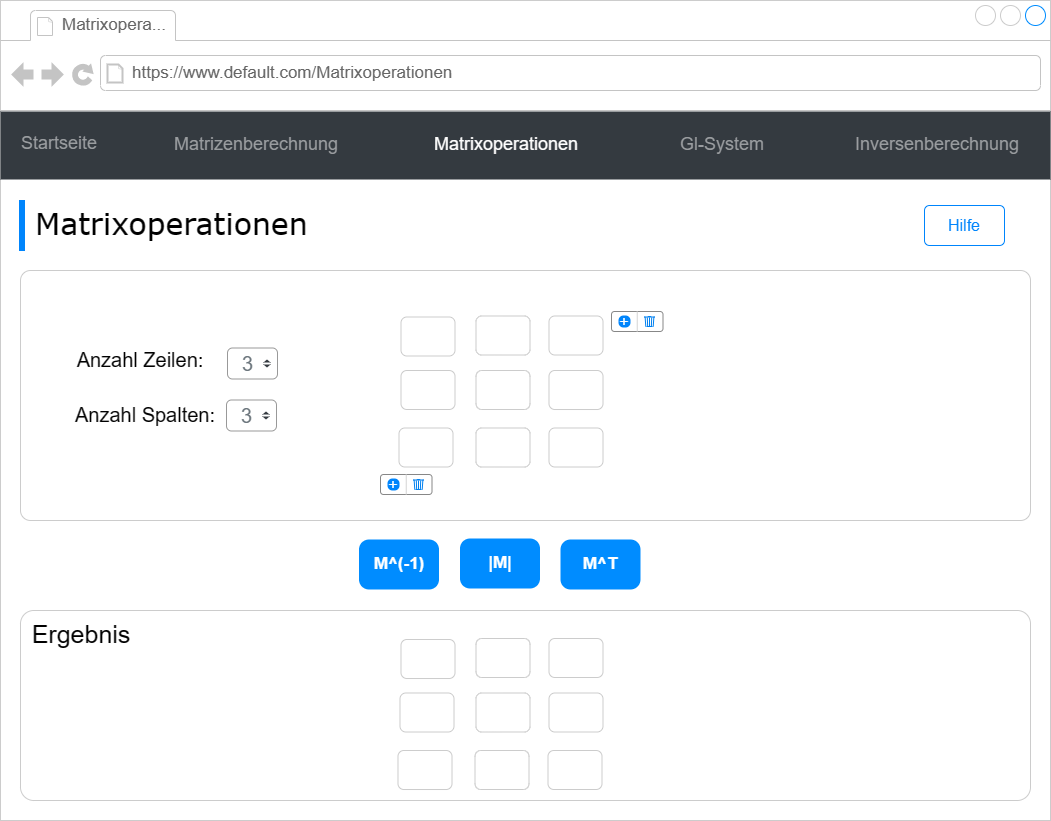

The diagram above was exported from draw.io. Its source (the exported page's mxGraphModel, read from the mxfile embedded in the PNG):
<mxGraphModel dx="1578" dy="865" grid="1" gridSize="10" guides="1" tooltips="1" connect="1" arrows="1" fold="1" page="1" pageScale="1" pageWidth="1100" pageHeight="850" background="#ffffff" math="0" shadow="0">
  <root>
    <mxCell id="0" />
    <mxCell id="1" parent="0" />
    <mxCell id="7026571954dc6520-1" value="" style="strokeWidth=1;shadow=0;dashed=0;align=center;html=1;shape=mxgraph.mockup.containers.browserWindow;rSize=0;strokeColor=#CCCCCC;mainText=,;recursiveResize=0;rounded=0;labelBackgroundColor=none;fontFamily=Verdana;fontSize=12" parent="1" vertex="1">
      <mxGeometry x="30" y="20" width="1050" height="820" as="geometry" />
    </mxCell>
    <mxCell id="ViKORoKvHGICdf4TBuKY-2" value="" style="rounded=1;whiteSpace=wrap;html=1;fillColor=none;strokeColor=#CCCCCC;arcSize=4;" parent="7026571954dc6520-1" vertex="1">
      <mxGeometry x="20" y="270" width="1010" height="250" as="geometry" />
    </mxCell>
    <mxCell id="7026571954dc6520-2" value="Matrixopera..." style="strokeWidth=1;shadow=0;dashed=0;align=center;html=1;shape=mxgraph.mockup.containers.anchor;fontSize=17;fontColor=#666666;align=left;" parent="7026571954dc6520-1" vertex="1">
      <mxGeometry x="60" y="12" width="110" height="26" as="geometry" />
    </mxCell>
    <mxCell id="7026571954dc6520-3" value="https://www.default.com/Matrixoperationen" style="strokeWidth=1;shadow=0;dashed=0;align=center;html=1;shape=mxgraph.mockup.containers.anchor;rSize=0;fontSize=17;fontColor=#666666;align=left;" parent="7026571954dc6520-1" vertex="1">
      <mxGeometry x="130" y="60" width="250" height="26" as="geometry" />
    </mxCell>
    <mxCell id="7026571954dc6520-4" value="Matrixoperationen" style="text;html=1;points=[];align=left;verticalAlign=top;spacingTop=-4;fontSize=30;fontFamily=Verdana" parent="7026571954dc6520-1" vertex="1">
      <mxGeometry x="33" y="202" width="340" height="50" as="geometry" />
    </mxCell>
    <mxCell id="u1SDwWlPGdA-2MWF5yvj-13" value="&lt;font style=&quot;font-size: 20px;&quot;&gt;3&lt;/font&gt;" style="html=1;shadow=0;dashed=0;shape=mxgraph.bootstrap.rrect;rSize=5;fillColor=#ffffff;strokeColor=#999999;align=left;spacing=15;fontSize=14;fontColor=#6C767D;" parent="7026571954dc6520-1" vertex="1">
      <mxGeometry x="227" y="347.5" width="50" height="31" as="geometry" />
    </mxCell>
    <mxCell id="u1SDwWlPGdA-2MWF5yvj-14" value="" style="shape=triangle;direction=south;fillColor=#343A40;strokeColor=none;perimeter=none;sketch=0;" parent="u1SDwWlPGdA-2MWF5yvj-13" vertex="1">
      <mxGeometry x="1" y="0.5" width="7" height="3" relative="1" as="geometry">
        <mxPoint x="-14" y="1" as="offset" />
      </mxGeometry>
    </mxCell>
    <mxCell id="u1SDwWlPGdA-2MWF5yvj-15" value="" style="shape=triangle;direction=north;fillColor=#343A40;strokeColor=none;perimeter=none;sketch=0;" parent="u1SDwWlPGdA-2MWF5yvj-13" vertex="1">
      <mxGeometry x="1" y="0.5" width="7" height="3" relative="1" as="geometry">
        <mxPoint x="-14" y="-4" as="offset" />
      </mxGeometry>
    </mxCell>
    <mxCell id="u1SDwWlPGdA-2MWF5yvj-22" value="&lt;font style=&quot;font-size: 20px;&quot;&gt;Anzahl Zeilen:&lt;/font&gt;" style="text;html=1;strokeColor=none;fillColor=none;align=center;verticalAlign=middle;whiteSpace=wrap;rounded=0;fontSize=17;" parent="7026571954dc6520-1" vertex="1">
      <mxGeometry x="70" y="345" width="140" height="30" as="geometry" />
    </mxCell>
    <mxCell id="u1SDwWlPGdA-2MWF5yvj-25" value="&lt;font style=&quot;font-size: 20px;&quot;&gt;Anzahl Spalten:&lt;/font&gt;" style="text;html=1;strokeColor=none;fillColor=none;align=center;verticalAlign=middle;whiteSpace=wrap;rounded=0;fontSize=17;" parent="7026571954dc6520-1" vertex="1">
      <mxGeometry x="70" y="399.5" width="150" height="30" as="geometry" />
    </mxCell>
    <mxCell id="u1SDwWlPGdA-2MWF5yvj-29" value="" style="rounded=1;whiteSpace=wrap;html=1;strokeColor=#CCCCCC;fontSize=20;" parent="7026571954dc6520-1" vertex="1">
      <mxGeometry x="400.5" y="316.5" width="54" height="39" as="geometry" />
    </mxCell>
    <mxCell id="u1SDwWlPGdA-2MWF5yvj-151" value="M^(-1)" style="strokeWidth=1;shadow=0;dashed=0;align=center;html=1;shape=mxgraph.mockup.buttons.button;strokeColor=none;fontColor=#ffffff;mainText=;buttonStyle=round;fontSize=17;fontStyle=1;fillColor=#008cff;whiteSpace=wrap;" parent="7026571954dc6520-1" vertex="1">
      <mxGeometry x="358.5" y="539" width="80" height="50" as="geometry" />
    </mxCell>
    <mxCell id="u1SDwWlPGdA-2MWF5yvj-153" value="M^T" style="strokeWidth=1;shadow=0;dashed=0;align=center;html=1;shape=mxgraph.mockup.buttons.button;strokeColor=none;fontColor=#ffffff;mainText=;buttonStyle=round;fontSize=17;fontStyle=1;fillColor=#008cff;whiteSpace=wrap;" parent="7026571954dc6520-1" vertex="1">
      <mxGeometry x="560" y="539" width="80" height="50" as="geometry" />
    </mxCell>
    <mxCell id="u1SDwWlPGdA-2MWF5yvj-152" value="|M|" style="strokeWidth=1;shadow=0;dashed=0;align=center;html=1;shape=mxgraph.mockup.buttons.button;strokeColor=none;fontColor=#ffffff;mainText=;buttonStyle=round;fontSize=17;fontStyle=1;fillColor=#008cff;whiteSpace=wrap;" parent="7026571954dc6520-1" vertex="1">
      <mxGeometry x="459.5" y="538" width="80" height="50" as="geometry" />
    </mxCell>
    <mxCell id="u1SDwWlPGdA-2MWF5yvj-155" value="" style="rounded=1;whiteSpace=wrap;html=1;strokeColor=#CCCCCC;fontSize=20;" parent="7026571954dc6520-1" vertex="1">
      <mxGeometry x="398.5" y="427.5" width="54" height="39" as="geometry" />
    </mxCell>
    <mxCell id="u1SDwWlPGdA-2MWF5yvj-154" value="" style="rounded=1;whiteSpace=wrap;html=1;strokeColor=#CCCCCC;fontSize=20;" parent="7026571954dc6520-1" vertex="1">
      <mxGeometry x="400.5" y="370" width="54" height="39" as="geometry" />
    </mxCell>
    <mxCell id="u1SDwWlPGdA-2MWF5yvj-161" value="" style="rounded=1;whiteSpace=wrap;html=1;strokeColor=#CCCCCC;fontSize=20;" parent="7026571954dc6520-1" vertex="1">
      <mxGeometry x="475.5" y="315.5" width="54" height="39" as="geometry" />
    </mxCell>
    <mxCell id="u1SDwWlPGdA-2MWF5yvj-160" value="" style="rounded=1;whiteSpace=wrap;html=1;strokeColor=#CCCCCC;fontSize=20;" parent="7026571954dc6520-1" vertex="1">
      <mxGeometry x="548.5" y="315.5" width="54" height="39" as="geometry" />
    </mxCell>
    <mxCell id="u1SDwWlPGdA-2MWF5yvj-159" value="" style="rounded=1;whiteSpace=wrap;html=1;strokeColor=#CCCCCC;fontSize=20;" parent="7026571954dc6520-1" vertex="1">
      <mxGeometry x="475.5" y="370" width="54" height="39" as="geometry" />
    </mxCell>
    <mxCell id="u1SDwWlPGdA-2MWF5yvj-158" value="" style="rounded=1;whiteSpace=wrap;html=1;strokeColor=#CCCCCC;fontSize=20;" parent="7026571954dc6520-1" vertex="1">
      <mxGeometry x="548.5" y="370" width="54" height="39" as="geometry" />
    </mxCell>
    <mxCell id="u1SDwWlPGdA-2MWF5yvj-157" value="" style="rounded=1;whiteSpace=wrap;html=1;strokeColor=#CCCCCC;fontSize=20;" parent="7026571954dc6520-1" vertex="1">
      <mxGeometry x="548.5" y="427.5" width="54" height="39" as="geometry" />
    </mxCell>
    <mxCell id="u1SDwWlPGdA-2MWF5yvj-156" value="" style="rounded=1;whiteSpace=wrap;html=1;strokeColor=#CCCCCC;fontSize=20;" parent="7026571954dc6520-1" vertex="1">
      <mxGeometry x="475.5" y="427.5" width="54" height="39" as="geometry" />
    </mxCell>
    <mxCell id="u1SDwWlPGdA-2MWF5yvj-163" value="" style="rounded=1;whiteSpace=wrap;html=1;strokeColor=#CCCCCC;fontSize=20;" parent="7026571954dc6520-1" vertex="1">
      <mxGeometry x="397.5" y="750" width="54" height="39" as="geometry" />
    </mxCell>
    <mxCell id="u1SDwWlPGdA-2MWF5yvj-164" value="" style="rounded=1;whiteSpace=wrap;html=1;strokeColor=#CCCCCC;fontSize=20;" parent="7026571954dc6520-1" vertex="1">
      <mxGeometry x="399.5" y="692.5" width="54" height="39" as="geometry" />
    </mxCell>
    <mxCell id="u1SDwWlPGdA-2MWF5yvj-169" value="" style="rounded=1;whiteSpace=wrap;html=1;strokeColor=#CCCCCC;fontSize=20;" parent="7026571954dc6520-1" vertex="1">
      <mxGeometry x="547.5" y="750" width="54" height="39" as="geometry" />
    </mxCell>
    <mxCell id="u1SDwWlPGdA-2MWF5yvj-170" value="" style="rounded=1;whiteSpace=wrap;html=1;strokeColor=#CCCCCC;fontSize=20;" parent="7026571954dc6520-1" vertex="1">
      <mxGeometry x="474.5" y="750" width="54" height="39" as="geometry" />
    </mxCell>
    <mxCell id="u1SDwWlPGdA-2MWF5yvj-171" value="" style="rounded=1;whiteSpace=wrap;html=1;strokeColor=#CCCCCC;fontSize=20;" parent="7026571954dc6520-1" vertex="1">
      <mxGeometry x="400.5" y="639" width="54" height="39" as="geometry" />
    </mxCell>
    <mxCell id="u1SDwWlPGdA-2MWF5yvj-172" value="" style="rounded=1;whiteSpace=wrap;html=1;strokeColor=#CCCCCC;fontSize=20;" parent="7026571954dc6520-1" vertex="1">
      <mxGeometry x="475.5" y="638" width="54" height="39" as="geometry" />
    </mxCell>
    <mxCell id="u1SDwWlPGdA-2MWF5yvj-173" value="" style="rounded=1;whiteSpace=wrap;html=1;strokeColor=#CCCCCC;fontSize=20;" parent="7026571954dc6520-1" vertex="1">
      <mxGeometry x="548.5" y="638" width="54" height="39" as="geometry" />
    </mxCell>
    <mxCell id="u1SDwWlPGdA-2MWF5yvj-174" value="" style="rounded=1;whiteSpace=wrap;html=1;strokeColor=#CCCCCC;fontSize=20;" parent="7026571954dc6520-1" vertex="1">
      <mxGeometry x="548.5" y="692.5" width="54" height="39" as="geometry" />
    </mxCell>
    <mxCell id="u1SDwWlPGdA-2MWF5yvj-175" value="" style="rounded=1;whiteSpace=wrap;html=1;strokeColor=#CCCCCC;fontSize=20;" parent="7026571954dc6520-1" vertex="1">
      <mxGeometry x="475.5" y="692.5" width="54" height="39" as="geometry" />
    </mxCell>
    <mxCell id="ViKORoKvHGICdf4TBuKY-4" value="&lt;font style=&quot;font-size: 25px;&quot;&gt;Ergebnis&lt;/font&gt;" style="text;html=1;strokeColor=none;fillColor=none;align=center;verticalAlign=middle;whiteSpace=wrap;rounded=0;" parent="7026571954dc6520-1" vertex="1">
      <mxGeometry x="51" y="618" width="60" height="30" as="geometry" />
    </mxCell>
    <mxCell id="ViKORoKvHGICdf4TBuKY-1" value="" style="rounded=1;whiteSpace=wrap;html=1;fillColor=none;strokeColor=#CCCCCC;arcSize=7;" parent="7026571954dc6520-1" vertex="1">
      <mxGeometry x="20" y="610" width="1010" height="190" as="geometry" />
    </mxCell>
    <mxCell id="0nXkgcBoN59-Lg-Yo6xu-1" value="" style="rounded=1;whiteSpace=wrap;html=1;strokeColor=#878787;" parent="7026571954dc6520-1" vertex="1">
      <mxGeometry x="380" y="474" width="51.5" height="20" as="geometry" />
    </mxCell>
    <mxCell id="0nXkgcBoN59-Lg-Yo6xu-3" value="" style="html=1;verticalLabelPosition=bottom;align=center;labelBackgroundColor=#ffffff;verticalAlign=top;strokeWidth=1;strokeColor=#0080F0;shadow=0;dashed=0;shape=mxgraph.ios7.icons.trashcan;" parent="7026571954dc6520-1" vertex="1">
      <mxGeometry x="413" y="479" width="10" height="10" as="geometry" />
    </mxCell>
    <mxCell id="0nXkgcBoN59-Lg-Yo6xu-2" value="" style="endArrow=none;html=1;rounded=0;strokeColor=#D4D4D4;exitX=0.5;exitY=0;exitDx=0;exitDy=0;entryX=0.5;entryY=1;entryDx=0;entryDy=0;" parent="7026571954dc6520-1" source="0nXkgcBoN59-Lg-Yo6xu-1" target="0nXkgcBoN59-Lg-Yo6xu-1" edge="1">
      <mxGeometry width="50" height="50" relative="1" as="geometry">
        <mxPoint x="519" y="450" as="sourcePoint" />
        <mxPoint x="569" y="400" as="targetPoint" />
      </mxGeometry>
    </mxCell>
    <mxCell id="u1SDwWlPGdA-2MWF5yvj-150" value="&amp;nbsp;+&amp;nbsp;" style="html=1;shadow=0;dashed=0;shape=mxgraph.bootstrap.rrect;rSize=5;strokeColor=none;strokeWidth=1;fillColor=#0085FC;fontColor=#FFFFFF;whiteSpace=wrap;align=center;verticalAlign=middle;spacingLeft=0;fontStyle=0;fontSize=16;spacing=5;rotation=0;labelPosition=center;verticalLabelPosition=middle;" parent="7026571954dc6520-1" vertex="1">
      <mxGeometry x="387" y="478" width="12" height="12" as="geometry" />
    </mxCell>
    <mxCell id="gUEZn38MmWSUfHERNCk1-1" value="" style="rounded=0;whiteSpace=wrap;html=1;strokeColor=#0085FC;fontSize=14;fontColor=#0085FC;fillColor=#0085FC;" parent="1" vertex="1">
      <mxGeometry x="49" y="220" width="5" height="50" as="geometry" />
    </mxCell>
    <mxCell id="u1SDwWlPGdA-2MWF5yvj-26" value="&lt;font style=&quot;font-size: 20px;&quot;&gt;3&lt;/font&gt;" style="html=1;shadow=0;dashed=0;shape=mxgraph.bootstrap.rrect;rSize=5;fillColor=#ffffff;strokeColor=#999999;align=left;spacing=15;fontSize=14;fontColor=#6C767D;" parent="1" vertex="1">
      <mxGeometry x="256" y="419.5" width="50" height="31" as="geometry" />
    </mxCell>
    <mxCell id="u1SDwWlPGdA-2MWF5yvj-27" value="" style="shape=triangle;direction=south;fillColor=#343A40;strokeColor=none;perimeter=none;sketch=0;" parent="u1SDwWlPGdA-2MWF5yvj-26" vertex="1">
      <mxGeometry x="1" y="0.5" width="7" height="3" relative="1" as="geometry">
        <mxPoint x="-14" y="1" as="offset" />
      </mxGeometry>
    </mxCell>
    <mxCell id="u1SDwWlPGdA-2MWF5yvj-28" value="" style="shape=triangle;direction=north;fillColor=#343A40;strokeColor=none;perimeter=none;sketch=0;" parent="u1SDwWlPGdA-2MWF5yvj-26" vertex="1">
      <mxGeometry x="1" y="0.5" width="7" height="3" relative="1" as="geometry">
        <mxPoint x="-14" y="-4" as="offset" />
      </mxGeometry>
    </mxCell>
    <mxCell id="u1SDwWlPGdA-2MWF5yvj-142" value="&lt;font color=&quot;#0085fc&quot;&gt;Hilfe&lt;/font&gt;" style="html=1;shadow=0;dashed=0;shape=mxgraph.bootstrap.rrect;rSize=5;strokeColor=#0085FC;strokeWidth=1;fillColor=none;fontColor=#1CA5B8;whiteSpace=wrap;align=center;verticalAlign=middle;spacingLeft=0;fontStyle=0;fontSize=16;spacing=5;" parent="1" vertex="1">
      <mxGeometry x="954" y="225" width="80" height="40" as="geometry" />
    </mxCell>
    <mxCell id="wi2vpYIygmhs0RI9LE4u-13" value="" style="html=1;shadow=0;dashed=0;fillColor=#343A40;strokeColor=none;fontSize=18;fontColor=#ffffff;align=left;spacing=15;" parent="1" vertex="1">
      <mxGeometry x="30" y="131" width="1050" height="68" as="geometry" />
    </mxCell>
    <mxCell id="wi2vpYIygmhs0RI9LE4u-14" value="Startseite" style="fillColor=none;strokeColor=none;fontSize=18;fontColor=#9A9DA0;align=center;" parent="wi2vpYIygmhs0RI9LE4u-13" vertex="1">
      <mxGeometry width="70" height="40" relative="1" as="geometry">
        <mxPoint x="24" y="10" as="offset" />
      </mxGeometry>
    </mxCell>
    <mxCell id="wi2vpYIygmhs0RI9LE4u-15" value="Matrizenberechnung" style="fillColor=none;strokeColor=none;fontSize=18;fontColor=#9A9DA0;align=center;" parent="wi2vpYIygmhs0RI9LE4u-13" vertex="1">
      <mxGeometry width="70" height="40" relative="1" as="geometry">
        <mxPoint x="221" y="11" as="offset" />
      </mxGeometry>
    </mxCell>
    <mxCell id="wi2vpYIygmhs0RI9LE4u-16" value="Matrixoperationen" style="fillColor=none;strokeColor=none;fontSize=18;fontColor=#FFFFFF;align=center;spacingRight=0;" parent="wi2vpYIygmhs0RI9LE4u-13" vertex="1">
      <mxGeometry width="80" height="40" relative="1" as="geometry">
        <mxPoint x="466" y="11" as="offset" />
      </mxGeometry>
    </mxCell>
    <mxCell id="wi2vpYIygmhs0RI9LE4u-17" value="Gl-System" style="fillColor=none;strokeColor=none;fontSize=18;fontColor=#9A9DA0;align=center;" parent="wi2vpYIygmhs0RI9LE4u-13" vertex="1">
      <mxGeometry width="80" height="40" relative="1" as="geometry">
        <mxPoint x="682" y="11" as="offset" />
      </mxGeometry>
    </mxCell>
    <mxCell id="wi2vpYIygmhs0RI9LE4u-18" value="Inversenberechnung" style="fillColor=none;strokeColor=none;fontSize=18;fontColor=#9A9DA0;align=center;" parent="wi2vpYIygmhs0RI9LE4u-13" vertex="1">
      <mxGeometry x="897" y="11" width="80" height="40" as="geometry" />
    </mxCell>
    <mxCell id="0nXkgcBoN59-Lg-Yo6xu-12" value="" style="rounded=1;whiteSpace=wrap;html=1;strokeColor=#878787;" parent="1" vertex="1">
      <mxGeometry x="641" y="331" width="51.5" height="20" as="geometry" />
    </mxCell>
    <mxCell id="0nXkgcBoN59-Lg-Yo6xu-13" value="" style="html=1;verticalLabelPosition=bottom;align=center;labelBackgroundColor=#ffffff;verticalAlign=top;strokeWidth=1;strokeColor=#0080F0;shadow=0;dashed=0;shape=mxgraph.ios7.icons.trashcan;" parent="1" vertex="1">
      <mxGeometry x="674" y="336" width="10" height="10" as="geometry" />
    </mxCell>
    <mxCell id="0nXkgcBoN59-Lg-Yo6xu-14" value="" style="endArrow=none;html=1;rounded=0;strokeColor=#D4D4D4;exitX=0.5;exitY=0;exitDx=0;exitDy=0;entryX=0.5;entryY=1;entryDx=0;entryDy=0;" parent="1" source="0nXkgcBoN59-Lg-Yo6xu-12" target="0nXkgcBoN59-Lg-Yo6xu-12" edge="1">
      <mxGeometry width="50" height="50" relative="1" as="geometry">
        <mxPoint x="750" y="287" as="sourcePoint" />
        <mxPoint x="800" y="237" as="targetPoint" />
      </mxGeometry>
    </mxCell>
    <mxCell id="0nXkgcBoN59-Lg-Yo6xu-15" value="&amp;nbsp;+&amp;nbsp;" style="html=1;shadow=0;dashed=0;shape=mxgraph.bootstrap.rrect;rSize=5;strokeColor=none;strokeWidth=1;fillColor=#0085FC;fontColor=#FFFFFF;whiteSpace=wrap;align=center;verticalAlign=middle;spacingLeft=0;fontStyle=0;fontSize=16;spacing=5;rotation=0;labelPosition=center;verticalLabelPosition=middle;" parent="1" vertex="1">
      <mxGeometry x="648" y="335" width="12" height="12" as="geometry" />
    </mxCell>
  </root>
</mxGraphModel>